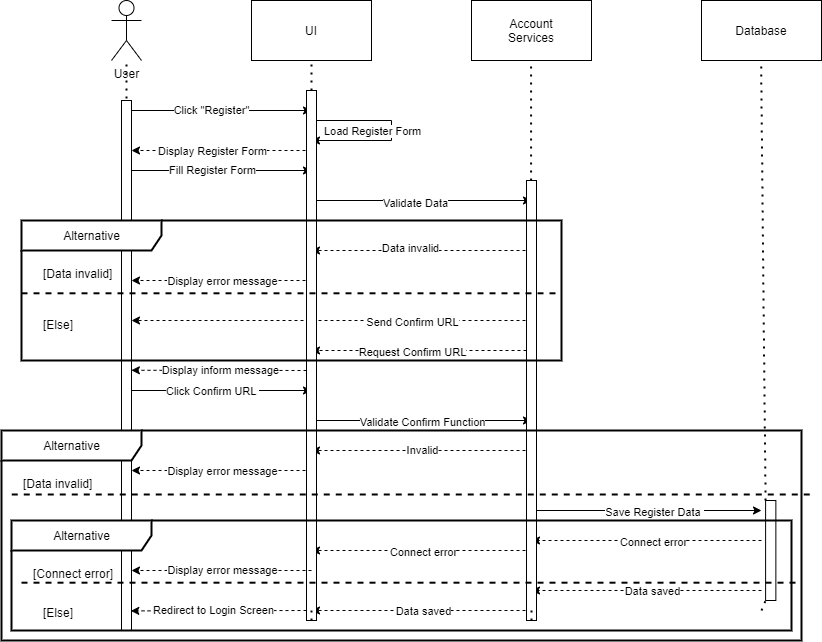

The diagram above was exported from draw.io. Its source (the exported page's mxGraphModel, read from the mxfile embedded in the PNG):
<mxGraphModel dx="1888" dy="689" grid="1" gridSize="10" guides="1" tooltips="1" connect="1" arrows="1" fold="1" page="1" pageScale="1" pageWidth="850" pageHeight="1100" math="0" shadow="0">
  <root>
    <mxCell id="y39XE2C0XXxM0WnL6evH-0" />
    <mxCell id="y39XE2C0XXxM0WnL6evH-1" parent="y39XE2C0XXxM0WnL6evH-0" />
    <mxCell id="06XdemjSBSJpcEf-7d8s-36" value="" style="endArrow=classic;html=1;rounded=0;dashed=1;" edge="1" parent="y39XE2C0XXxM0WnL6evH-1">
      <mxGeometry width="50" height="50" relative="1" as="geometry">
        <mxPoint x="750" y="610" as="sourcePoint" />
        <mxPoint x="520" y="610" as="targetPoint" />
      </mxGeometry>
    </mxCell>
    <mxCell id="TJvr5b7x5j78n7CbvUT3-24" value="Connect error" style="edgeLabel;html=1;align=center;verticalAlign=middle;resizable=0;points=[];" vertex="1" connectable="0" parent="06XdemjSBSJpcEf-7d8s-36">
      <mxGeometry x="0.0897" y="1" relative="1" as="geometry">
        <mxPoint x="16" as="offset" />
      </mxGeometry>
    </mxCell>
    <mxCell id="TJvr5b7x5j78n7CbvUT3-1" value="" style="endArrow=classic;html=1;rounded=0;dashed=1;" edge="1" parent="y39XE2C0XXxM0WnL6evH-1">
      <mxGeometry width="50" height="50" relative="1" as="geometry">
        <mxPoint x="750" y="660" as="sourcePoint" />
        <mxPoint x="520" y="660" as="targetPoint" />
      </mxGeometry>
    </mxCell>
    <mxCell id="TJvr5b7x5j78n7CbvUT3-27" value="Data saved" style="edgeLabel;html=1;align=center;verticalAlign=middle;resizable=0;points=[];" vertex="1" connectable="0" parent="TJvr5b7x5j78n7CbvUT3-1">
      <mxGeometry x="0.104" relative="1" as="geometry">
        <mxPoint x="17" as="offset" />
      </mxGeometry>
    </mxCell>
    <mxCell id="06XdemjSBSJpcEf-7d8s-38" value="" style="endArrow=classic;html=1;rounded=0;dashed=1;" edge="1" parent="y39XE2C0XXxM0WnL6evH-1">
      <mxGeometry width="50" height="50" relative="1" as="geometry">
        <mxPoint x="520" y="620" as="sourcePoint" />
        <mxPoint x="300" y="620" as="targetPoint" />
      </mxGeometry>
    </mxCell>
    <mxCell id="TJvr5b7x5j78n7CbvUT3-25" value="Connect error" style="edgeLabel;html=1;align=center;verticalAlign=middle;resizable=0;points=[];" vertex="1" connectable="0" parent="06XdemjSBSJpcEf-7d8s-38">
      <mxGeometry x="0.0759" y="1" relative="1" as="geometry">
        <mxPoint x="9" as="offset" />
      </mxGeometry>
    </mxCell>
    <mxCell id="TJvr5b7x5j78n7CbvUT3-2" value="" style="endArrow=classic;html=1;rounded=0;dashed=1;" edge="1" parent="y39XE2C0XXxM0WnL6evH-1">
      <mxGeometry width="50" height="50" relative="1" as="geometry">
        <mxPoint x="520" y="680" as="sourcePoint" />
        <mxPoint x="300" y="680" as="targetPoint" />
        <Array as="points">
          <mxPoint x="400" y="680" />
        </Array>
      </mxGeometry>
    </mxCell>
    <mxCell id="TJvr5b7x5j78n7CbvUT3-28" value="Data saved" style="edgeLabel;html=1;align=center;verticalAlign=middle;resizable=0;points=[];" vertex="1" connectable="0" parent="TJvr5b7x5j78n7CbvUT3-2">
      <mxGeometry x="-0.0056" y="2" relative="1" as="geometry">
        <mxPoint y="-2" as="offset" />
      </mxGeometry>
    </mxCell>
    <mxCell id="06XdemjSBSJpcEf-7d8s-0" value="UI" style="rounded=0;whiteSpace=wrap;html=1;" vertex="1" parent="y39XE2C0XXxM0WnL6evH-1">
      <mxGeometry x="240" y="70" width="120" height="60" as="geometry" />
    </mxCell>
    <mxCell id="06XdemjSBSJpcEf-7d8s-1" value="Account&lt;br&gt;Services" style="rounded=0;whiteSpace=wrap;html=1;" vertex="1" parent="y39XE2C0XXxM0WnL6evH-1">
      <mxGeometry x="460" y="70" width="120" height="60" as="geometry" />
    </mxCell>
    <mxCell id="06XdemjSBSJpcEf-7d8s-2" value="Database" style="rounded=0;whiteSpace=wrap;html=1;" vertex="1" parent="y39XE2C0XXxM0WnL6evH-1">
      <mxGeometry x="690" y="70" width="120" height="60" as="geometry" />
    </mxCell>
    <mxCell id="06XdemjSBSJpcEf-7d8s-3" value="User" style="shape=umlActor;verticalLabelPosition=bottom;verticalAlign=top;html=1;outlineConnect=0;" vertex="1" parent="y39XE2C0XXxM0WnL6evH-1">
      <mxGeometry x="100" y="70" width="30" height="60" as="geometry" />
    </mxCell>
    <mxCell id="06XdemjSBSJpcEf-7d8s-4" value="" style="endArrow=none;dashed=1;html=1;dashPattern=1 3;strokeWidth=2;rounded=0;" edge="1" parent="y39XE2C0XXxM0WnL6evH-1" target="06XdemjSBSJpcEf-7d8s-3">
      <mxGeometry width="50" height="50" relative="1" as="geometry">
        <mxPoint x="115" y="680" as="sourcePoint" />
        <mxPoint x="390" y="260" as="targetPoint" />
      </mxGeometry>
    </mxCell>
    <mxCell id="06XdemjSBSJpcEf-7d8s-5" value="" style="endArrow=none;dashed=1;html=1;dashPattern=1 3;strokeWidth=2;rounded=0;startArrow=none;" edge="1" parent="y39XE2C0XXxM0WnL6evH-1" source="06XdemjSBSJpcEf-7d8s-31">
      <mxGeometry width="50" height="50" relative="1" as="geometry">
        <mxPoint x="300" y="630" as="sourcePoint" />
        <mxPoint x="300" y="130" as="targetPoint" />
      </mxGeometry>
    </mxCell>
    <mxCell id="06XdemjSBSJpcEf-7d8s-6" value="" style="endArrow=none;dashed=1;html=1;dashPattern=1 3;strokeWidth=2;rounded=0;startArrow=none;" edge="1" parent="y39XE2C0XXxM0WnL6evH-1" source="06XdemjSBSJpcEf-7d8s-34">
      <mxGeometry width="50" height="50" relative="1" as="geometry">
        <mxPoint x="520" y="630" as="sourcePoint" />
        <mxPoint x="519.5799999999999" y="130" as="targetPoint" />
      </mxGeometry>
    </mxCell>
    <mxCell id="06XdemjSBSJpcEf-7d8s-7" value="" style="endArrow=none;dashed=1;html=1;dashPattern=1 3;strokeWidth=2;rounded=0;startArrow=none;" edge="1" parent="y39XE2C0XXxM0WnL6evH-1" source="TJvr5b7x5j78n7CbvUT3-4">
      <mxGeometry width="50" height="50" relative="1" as="geometry">
        <mxPoint x="750" y="680" as="sourcePoint" />
        <mxPoint x="749.5799999999999" y="130" as="targetPoint" />
      </mxGeometry>
    </mxCell>
    <mxCell id="06XdemjSBSJpcEf-7d8s-15" value="" style="endArrow=classic;html=1;rounded=0;" edge="1" parent="y39XE2C0XXxM0WnL6evH-1">
      <mxGeometry width="50" height="50" relative="1" as="geometry">
        <mxPoint x="120" y="180" as="sourcePoint" />
        <mxPoint x="300" y="180" as="targetPoint" />
      </mxGeometry>
    </mxCell>
    <mxCell id="TJvr5b7x5j78n7CbvUT3-6" value="Click &quot;Register&quot;" style="edgeLabel;html=1;align=center;verticalAlign=middle;resizable=0;points=[];" vertex="1" connectable="0" parent="06XdemjSBSJpcEf-7d8s-15">
      <mxGeometry x="-0.1264" y="1" relative="1" as="geometry">
        <mxPoint as="offset" />
      </mxGeometry>
    </mxCell>
    <mxCell id="06XdemjSBSJpcEf-7d8s-16" value="" style="endArrow=classic;html=1;rounded=0;dashed=1;" edge="1" parent="y39XE2C0XXxM0WnL6evH-1">
      <mxGeometry width="50" height="50" relative="1" as="geometry">
        <mxPoint x="300" y="220" as="sourcePoint" />
        <mxPoint x="120" y="220" as="targetPoint" />
      </mxGeometry>
    </mxCell>
    <mxCell id="TJvr5b7x5j78n7CbvUT3-8" value="Display Register Form" style="edgeLabel;html=1;align=center;verticalAlign=middle;resizable=0;points=[];" vertex="1" connectable="0" parent="06XdemjSBSJpcEf-7d8s-16">
      <mxGeometry x="0.1111" relative="1" as="geometry">
        <mxPoint as="offset" />
      </mxGeometry>
    </mxCell>
    <mxCell id="06XdemjSBSJpcEf-7d8s-17" value="" style="endArrow=classic;html=1;rounded=0;" edge="1" parent="y39XE2C0XXxM0WnL6evH-1">
      <mxGeometry width="50" height="50" relative="1" as="geometry">
        <mxPoint x="120" y="240" as="sourcePoint" />
        <mxPoint x="300" y="240" as="targetPoint" />
      </mxGeometry>
    </mxCell>
    <mxCell id="TJvr5b7x5j78n7CbvUT3-9" value="Fill Register Form" style="edgeLabel;html=1;align=center;verticalAlign=middle;resizable=0;points=[];" vertex="1" connectable="0" parent="06XdemjSBSJpcEf-7d8s-17">
      <mxGeometry x="-0.1724" y="1" relative="1" as="geometry">
        <mxPoint x="6" as="offset" />
      </mxGeometry>
    </mxCell>
    <mxCell id="06XdemjSBSJpcEf-7d8s-18" value="" style="endArrow=classic;html=1;rounded=0;" edge="1" parent="y39XE2C0XXxM0WnL6evH-1">
      <mxGeometry width="50" height="50" relative="1" as="geometry">
        <mxPoint x="300" y="270" as="sourcePoint" />
        <mxPoint x="520" y="270" as="targetPoint" />
      </mxGeometry>
    </mxCell>
    <mxCell id="TJvr5b7x5j78n7CbvUT3-10" value="Validate Data" style="edgeLabel;html=1;align=center;verticalAlign=middle;resizable=0;points=[];" vertex="1" connectable="0" parent="06XdemjSBSJpcEf-7d8s-18">
      <mxGeometry x="-0.0658" y="-2" relative="1" as="geometry">
        <mxPoint as="offset" />
      </mxGeometry>
    </mxCell>
    <mxCell id="06XdemjSBSJpcEf-7d8s-21" value="" style="endArrow=classic;html=1;rounded=0;dashed=1;" edge="1" parent="y39XE2C0XXxM0WnL6evH-1">
      <mxGeometry width="50" height="50" relative="1" as="geometry">
        <mxPoint x="520" y="320" as="sourcePoint" />
        <mxPoint x="300" y="320" as="targetPoint" />
      </mxGeometry>
    </mxCell>
    <mxCell id="TJvr5b7x5j78n7CbvUT3-11" value="Data invalid" style="edgeLabel;html=1;align=center;verticalAlign=middle;resizable=0;points=[];" vertex="1" connectable="0" parent="06XdemjSBSJpcEf-7d8s-21">
      <mxGeometry x="0.1097" y="-3" relative="1" as="geometry">
        <mxPoint as="offset" />
      </mxGeometry>
    </mxCell>
    <mxCell id="06XdemjSBSJpcEf-7d8s-22" value="" style="endArrow=classic;html=1;rounded=0;dashed=1;" edge="1" parent="y39XE2C0XXxM0WnL6evH-1">
      <mxGeometry width="50" height="50" relative="1" as="geometry">
        <mxPoint x="515" y="420" as="sourcePoint" />
        <mxPoint x="300" y="420" as="targetPoint" />
      </mxGeometry>
    </mxCell>
    <mxCell id="TJvr5b7x5j78n7CbvUT3-14" value="Request Confirm URL" style="edgeLabel;html=1;align=center;verticalAlign=middle;resizable=0;points=[];" vertex="1" connectable="0" parent="06XdemjSBSJpcEf-7d8s-22">
      <mxGeometry x="0.1788" y="1" relative="1" as="geometry">
        <mxPoint x="12" as="offset" />
      </mxGeometry>
    </mxCell>
    <mxCell id="06XdemjSBSJpcEf-7d8s-23" value="" style="endArrow=classic;html=1;rounded=0;dashed=1;" edge="1" parent="y39XE2C0XXxM0WnL6evH-1">
      <mxGeometry width="50" height="50" relative="1" as="geometry">
        <mxPoint x="300" y="350" as="sourcePoint" />
        <mxPoint x="120" y="350" as="targetPoint" />
      </mxGeometry>
    </mxCell>
    <mxCell id="TJvr5b7x5j78n7CbvUT3-12" value="Display error message" style="edgeLabel;html=1;align=center;verticalAlign=middle;resizable=0;points=[];" vertex="1" connectable="0" parent="06XdemjSBSJpcEf-7d8s-23">
      <mxGeometry x="0.1648" y="-3" relative="1" as="geometry">
        <mxPoint x="15" y="3" as="offset" />
      </mxGeometry>
    </mxCell>
    <mxCell id="06XdemjSBSJpcEf-7d8s-24" value="" style="endArrow=classic;html=1;rounded=0;dashed=1;" edge="1" parent="y39XE2C0XXxM0WnL6evH-1">
      <mxGeometry width="50" height="50" relative="1" as="geometry">
        <mxPoint x="520" y="390" as="sourcePoint" />
        <mxPoint x="120" y="390" as="targetPoint" />
      </mxGeometry>
    </mxCell>
    <mxCell id="TJvr5b7x5j78n7CbvUT3-13" value="Send Confirm URL" style="edgeLabel;html=1;align=center;verticalAlign=middle;resizable=0;points=[];" vertex="1" connectable="0" parent="06XdemjSBSJpcEf-7d8s-24">
      <mxGeometry x="0.5828" y="1" relative="1" as="geometry">
        <mxPoint x="197" as="offset" />
      </mxGeometry>
    </mxCell>
    <mxCell id="06XdemjSBSJpcEf-7d8s-25" value="" style="endArrow=classic;html=1;rounded=0;" edge="1" parent="y39XE2C0XXxM0WnL6evH-1">
      <mxGeometry width="50" height="50" relative="1" as="geometry">
        <mxPoint x="120" y="460" as="sourcePoint" />
        <mxPoint x="300" y="460" as="targetPoint" />
      </mxGeometry>
    </mxCell>
    <mxCell id="TJvr5b7x5j78n7CbvUT3-19" value="Click Confirm URL&amp;nbsp;" style="edgeLabel;html=1;align=center;verticalAlign=middle;resizable=0;points=[];" vertex="1" connectable="0" parent="06XdemjSBSJpcEf-7d8s-25">
      <mxGeometry x="-0.1188" y="-2" relative="1" as="geometry">
        <mxPoint x="1" y="-2" as="offset" />
      </mxGeometry>
    </mxCell>
    <mxCell id="06XdemjSBSJpcEf-7d8s-26" value="" style="endArrow=classic;html=1;rounded=0;" edge="1" parent="y39XE2C0XXxM0WnL6evH-1">
      <mxGeometry width="50" height="50" relative="1" as="geometry">
        <mxPoint x="300" y="490" as="sourcePoint" />
        <mxPoint x="520" y="490" as="targetPoint" />
      </mxGeometry>
    </mxCell>
    <mxCell id="TJvr5b7x5j78n7CbvUT3-20" value="Validate Confirm Function" style="edgeLabel;html=1;align=center;verticalAlign=middle;resizable=0;points=[];" vertex="1" connectable="0" parent="06XdemjSBSJpcEf-7d8s-26">
      <mxGeometry x="-0.0846" y="-1" relative="1" as="geometry">
        <mxPoint x="9" as="offset" />
      </mxGeometry>
    </mxCell>
    <mxCell id="06XdemjSBSJpcEf-7d8s-27" value="" style="endArrow=classic;html=1;rounded=0;dashed=1;" edge="1" parent="y39XE2C0XXxM0WnL6evH-1">
      <mxGeometry width="50" height="50" relative="1" as="geometry">
        <mxPoint x="300" y="540" as="sourcePoint" />
        <mxPoint x="120" y="540" as="targetPoint" />
      </mxGeometry>
    </mxCell>
    <mxCell id="TJvr5b7x5j78n7CbvUT3-22" value="Display error message" style="edgeLabel;html=1;align=center;verticalAlign=middle;resizable=0;points=[];" vertex="1" connectable="0" parent="06XdemjSBSJpcEf-7d8s-27">
      <mxGeometry x="0.1203" relative="1" as="geometry">
        <mxPoint x="11" as="offset" />
      </mxGeometry>
    </mxCell>
    <mxCell id="06XdemjSBSJpcEf-7d8s-28" value="" style="endArrow=classic;html=1;rounded=0;dashed=1;" edge="1" parent="y39XE2C0XXxM0WnL6evH-1">
      <mxGeometry width="50" height="50" relative="1" as="geometry">
        <mxPoint x="520" y="520" as="sourcePoint" />
        <mxPoint x="300" y="520" as="targetPoint" />
      </mxGeometry>
    </mxCell>
    <mxCell id="TJvr5b7x5j78n7CbvUT3-21" value="Invalid" style="edgeLabel;html=1;align=center;verticalAlign=middle;resizable=0;points=[];" vertex="1" connectable="0" parent="06XdemjSBSJpcEf-7d8s-28">
      <mxGeometry x="0.1448" y="-1" relative="1" as="geometry">
        <mxPoint x="16" as="offset" />
      </mxGeometry>
    </mxCell>
    <mxCell id="06XdemjSBSJpcEf-7d8s-29" value="" style="endArrow=classic;html=1;rounded=0;" edge="1" parent="y39XE2C0XXxM0WnL6evH-1">
      <mxGeometry width="50" height="50" relative="1" as="geometry">
        <mxPoint x="520" y="580" as="sourcePoint" />
        <mxPoint x="750" y="580" as="targetPoint" />
      </mxGeometry>
    </mxCell>
    <mxCell id="TJvr5b7x5j78n7CbvUT3-23" value="Save Register Data&amp;nbsp;" style="edgeLabel;html=1;align=center;verticalAlign=middle;resizable=0;points=[];" vertex="1" connectable="0" parent="06XdemjSBSJpcEf-7d8s-29">
      <mxGeometry x="0.0639" y="-1" relative="1" as="geometry">
        <mxPoint as="offset" />
      </mxGeometry>
    </mxCell>
    <mxCell id="06XdemjSBSJpcEf-7d8s-30" value="" style="endArrow=classic;html=1;rounded=0;edgeStyle=orthogonalEdgeStyle;" edge="1" parent="y39XE2C0XXxM0WnL6evH-1">
      <mxGeometry width="50" height="50" relative="1" as="geometry">
        <mxPoint x="300" y="190" as="sourcePoint" />
        <mxPoint x="300" y="210" as="targetPoint" />
        <Array as="points">
          <mxPoint x="380" y="190" />
        </Array>
      </mxGeometry>
    </mxCell>
    <mxCell id="TJvr5b7x5j78n7CbvUT3-7" value="Load Register Form" style="edgeLabel;html=1;align=center;verticalAlign=middle;resizable=0;points=[];" vertex="1" connectable="0" parent="06XdemjSBSJpcEf-7d8s-30">
      <mxGeometry x="-0.433" relative="1" as="geometry">
        <mxPoint x="9" y="10" as="offset" />
      </mxGeometry>
    </mxCell>
    <mxCell id="06XdemjSBSJpcEf-7d8s-31" value="" style="html=1;points=[];perimeter=orthogonalPerimeter;" vertex="1" parent="y39XE2C0XXxM0WnL6evH-1">
      <mxGeometry x="295" y="160" width="10" height="530" as="geometry" />
    </mxCell>
    <mxCell id="06XdemjSBSJpcEf-7d8s-33" value="" style="endArrow=none;dashed=1;html=1;dashPattern=1 3;strokeWidth=2;rounded=0;" edge="1" parent="y39XE2C0XXxM0WnL6evH-1" target="06XdemjSBSJpcEf-7d8s-31">
      <mxGeometry width="50" height="50" relative="1" as="geometry">
        <mxPoint x="300" y="680" as="sourcePoint" />
        <mxPoint x="300.0000000000001" y="130" as="targetPoint" />
      </mxGeometry>
    </mxCell>
    <mxCell id="06XdemjSBSJpcEf-7d8s-34" value="" style="html=1;points=[];perimeter=orthogonalPerimeter;" vertex="1" parent="y39XE2C0XXxM0WnL6evH-1">
      <mxGeometry x="515" y="250" width="10" height="440" as="geometry" />
    </mxCell>
    <mxCell id="06XdemjSBSJpcEf-7d8s-35" value="" style="endArrow=none;dashed=1;html=1;dashPattern=1 3;strokeWidth=2;rounded=0;" edge="1" parent="y39XE2C0XXxM0WnL6evH-1" target="06XdemjSBSJpcEf-7d8s-34">
      <mxGeometry width="50" height="50" relative="1" as="geometry">
        <mxPoint x="520" y="680" as="sourcePoint" />
        <mxPoint x="519.5799999999999" y="130" as="targetPoint" />
      </mxGeometry>
    </mxCell>
    <mxCell id="TJvr5b7x5j78n7CbvUT3-0" value="" style="endArrow=classic;html=1;rounded=0;dashed=1;" edge="1" parent="y39XE2C0XXxM0WnL6evH-1">
      <mxGeometry width="50" height="50" relative="1" as="geometry">
        <mxPoint x="300" y="640" as="sourcePoint" />
        <mxPoint x="120" y="640" as="targetPoint" />
      </mxGeometry>
    </mxCell>
    <mxCell id="TJvr5b7x5j78n7CbvUT3-26" value="Display error message" style="edgeLabel;html=1;align=center;verticalAlign=middle;resizable=0;points=[];" vertex="1" connectable="0" parent="TJvr5b7x5j78n7CbvUT3-0">
      <mxGeometry x="0.1847" y="-1" relative="1" as="geometry">
        <mxPoint x="17" as="offset" />
      </mxGeometry>
    </mxCell>
    <mxCell id="TJvr5b7x5j78n7CbvUT3-3" value="" style="endArrow=classic;html=1;rounded=0;dashed=1;entryX=0.931;entryY=0.963;entryDx=0;entryDy=0;entryPerimeter=0;" edge="1" parent="y39XE2C0XXxM0WnL6evH-1" target="TJvr5b7x5j78n7CbvUT3-30">
      <mxGeometry width="50" height="50" relative="1" as="geometry">
        <mxPoint x="295" y="680" as="sourcePoint" />
        <mxPoint x="115" y="680" as="targetPoint" />
      </mxGeometry>
    </mxCell>
    <mxCell id="TJvr5b7x5j78n7CbvUT3-29" value="Redirect to Login Screen" style="edgeLabel;html=1;align=center;verticalAlign=middle;resizable=0;points=[];" vertex="1" connectable="0" parent="TJvr5b7x5j78n7CbvUT3-3">
      <mxGeometry x="0.0831" y="-1" relative="1" as="geometry">
        <mxPoint x="2" as="offset" />
      </mxGeometry>
    </mxCell>
    <mxCell id="TJvr5b7x5j78n7CbvUT3-5" value="" style="endArrow=none;dashed=1;html=1;dashPattern=1 3;strokeWidth=2;rounded=0;" edge="1" parent="y39XE2C0XXxM0WnL6evH-1" target="TJvr5b7x5j78n7CbvUT3-4">
      <mxGeometry width="50" height="50" relative="1" as="geometry">
        <mxPoint x="750" y="680" as="sourcePoint" />
        <mxPoint x="749.5799999999999" y="130" as="targetPoint" />
      </mxGeometry>
    </mxCell>
    <mxCell id="TJvr5b7x5j78n7CbvUT3-17" value="" style="endArrow=classic;html=1;rounded=0;dashed=1;entryX=0.986;entryY=0.509;entryDx=0;entryDy=0;entryPerimeter=0;" edge="1" parent="y39XE2C0XXxM0WnL6evH-1" target="TJvr5b7x5j78n7CbvUT3-30">
      <mxGeometry width="50" height="50" relative="1" as="geometry">
        <mxPoint x="295.0000000000001" y="440" as="sourcePoint" />
        <mxPoint x="115" y="440" as="targetPoint" />
      </mxGeometry>
    </mxCell>
    <mxCell id="TJvr5b7x5j78n7CbvUT3-18" value="Display inform message" style="edgeLabel;html=1;align=center;verticalAlign=middle;resizable=0;points=[];" vertex="1" connectable="0" parent="TJvr5b7x5j78n7CbvUT3-17">
      <mxGeometry x="0.1648" y="-3" relative="1" as="geometry">
        <mxPoint x="15" y="3" as="offset" />
      </mxGeometry>
    </mxCell>
    <mxCell id="TJvr5b7x5j78n7CbvUT3-30" value="" style="html=1;points=[];perimeter=orthogonalPerimeter;" vertex="1" parent="y39XE2C0XXxM0WnL6evH-1">
      <mxGeometry x="110" y="170" width="10" height="530" as="geometry" />
    </mxCell>
    <mxCell id="06XdemjSBSJpcEf-7d8s-9" value="Alternative" style="shape=umlFrame;tabWidth=110;tabHeight=30;tabPosition=left;html=1;boundedLbl=1;labelInHeader=1;width=140;height=30;strokeWidth=2;" vertex="1" parent="y39XE2C0XXxM0WnL6evH-1">
      <mxGeometry x="10" y="290" width="540" height="140" as="geometry" />
    </mxCell>
    <mxCell id="06XdemjSBSJpcEf-7d8s-10" value="[Data invalid]" style="text" vertex="1" parent="06XdemjSBSJpcEf-7d8s-9">
      <mxGeometry width="100" height="20" relative="1" as="geometry">
        <mxPoint x="20" y="40" as="offset" />
      </mxGeometry>
    </mxCell>
    <mxCell id="06XdemjSBSJpcEf-7d8s-11" value="[Else]" style="line;strokeWidth=2;dashed=1;labelPosition=center;verticalLabelPosition=bottom;align=left;verticalAlign=top;spacingLeft=20;spacingTop=15;" vertex="1" parent="06XdemjSBSJpcEf-7d8s-9">
      <mxGeometry y="70" width="540.0000000000001" height="5.6000000000000005" as="geometry" />
    </mxCell>
    <mxCell id="TJvr5b7x5j78n7CbvUT3-31" value="Alternative" style="shape=umlFrame;tabWidth=110;tabHeight=30;tabPosition=left;html=1;boundedLbl=1;labelInHeader=1;width=140;height=30;strokeWidth=2;" vertex="1" parent="y39XE2C0XXxM0WnL6evH-1">
      <mxGeometry x="-10" y="500" width="800" height="210" as="geometry" />
    </mxCell>
    <mxCell id="TJvr5b7x5j78n7CbvUT3-32" value="[Data invalid]" style="text" vertex="1" parent="TJvr5b7x5j78n7CbvUT3-31">
      <mxGeometry width="100" height="20" relative="1" as="geometry">
        <mxPoint x="20" y="40" as="offset" />
      </mxGeometry>
    </mxCell>
    <mxCell id="TJvr5b7x5j78n7CbvUT3-33" value="[Else]" style="line;strokeWidth=2;dashed=1;labelPosition=center;verticalLabelPosition=bottom;align=left;verticalAlign=top;spacingLeft=20;spacingTop=15;" vertex="1" parent="TJvr5b7x5j78n7CbvUT3-31">
      <mxGeometry x="10.256410256410255" y="60" width="800" height="7.999999999999999" as="geometry" />
    </mxCell>
    <mxCell id="TJvr5b7x5j78n7CbvUT3-4" value="" style="html=1;points=[];perimeter=orthogonalPerimeter;" vertex="1" parent="TJvr5b7x5j78n7CbvUT3-31">
      <mxGeometry x="764.1025641025641" y="70" width="10.256410256410255" height="100" as="geometry" />
    </mxCell>
    <mxCell id="3uMtRBAqYxlfjsN14NJe-0" value="Alternative" style="shape=umlFrame;tabWidth=110;tabHeight=30;tabPosition=left;html=1;boundedLbl=1;labelInHeader=1;width=140;height=30;strokeWidth=2;" vertex="1" parent="TJvr5b7x5j78n7CbvUT3-31">
      <mxGeometry x="10" y="90" width="780" height="110" as="geometry" />
    </mxCell>
    <mxCell id="3uMtRBAqYxlfjsN14NJe-1" value="[Connect error]" style="text" vertex="1" parent="3uMtRBAqYxlfjsN14NJe-0">
      <mxGeometry width="100" height="20" relative="1" as="geometry">
        <mxPoint x="20" y="40" as="offset" />
      </mxGeometry>
    </mxCell>
    <mxCell id="3uMtRBAqYxlfjsN14NJe-2" value="[Else]" style="line;strokeWidth=2;dashed=1;labelPosition=center;verticalLabelPosition=bottom;align=left;verticalAlign=top;spacingLeft=20;spacingTop=15;" vertex="1" parent="3uMtRBAqYxlfjsN14NJe-0">
      <mxGeometry x="10" y="60.00000000000001" width="780.0000000000001" height="4.3999999999999995" as="geometry" />
    </mxCell>
  </root>
</mxGraphModel>